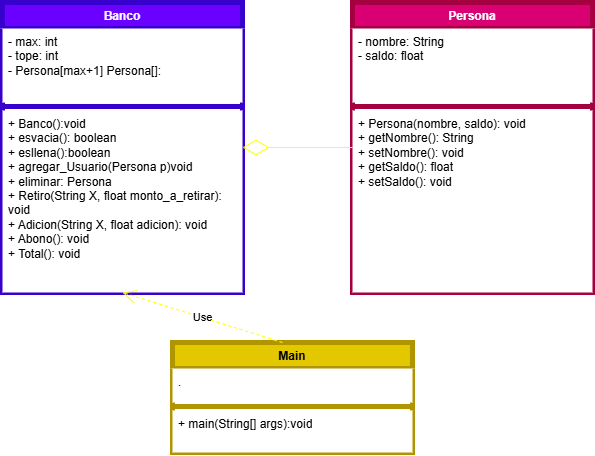

The diagram above was exported from draw.io. Its source (the exported page's mxGraphModel, read from the mxfile embedded in the PNG):
<mxGraphModel dx="1044" dy="626" grid="1" gridSize="10" guides="1" tooltips="1" connect="1" arrows="1" fold="1" page="1" pageScale="1" pageWidth="827" pageHeight="1169" math="0" shadow="0">
  <root>
    <mxCell id="WIyWlLk6GJQsqaUBKTNV-0" />
    <mxCell id="WIyWlLk6GJQsqaUBKTNV-1" parent="WIyWlLk6GJQsqaUBKTNV-0" />
    <mxCell id="m2OvHluFZy9YnzOGdg_m-0" value="Banco" style="swimlane;fontStyle=1;align=center;verticalAlign=top;childLayout=stackLayout;horizontal=1;startSize=26;horizontalStack=0;resizeParent=1;resizeParentMax=0;resizeLast=0;collapsible=1;marginBottom=0;whiteSpace=wrap;html=1;fillColor=#6a00ff;strokeColor=#3700CC;strokeWidth=5;fontColor=#ffffff;" parent="WIyWlLk6GJQsqaUBKTNV-1" vertex="1">
      <mxGeometry x="40" y="20" width="240" height="290" as="geometry" />
    </mxCell>
    <mxCell id="m2OvHluFZy9YnzOGdg_m-1" value="- max: int&lt;div&gt;- tope: int&lt;/div&gt;&lt;div&gt;- Persona[max+1] Persona[]:&amp;nbsp;&lt;/div&gt;" style="text;strokeColor=none;fillColor=#FFFFFF;align=left;verticalAlign=top;spacingLeft=4;spacingRight=4;overflow=hidden;rotatable=0;points=[[0,0.5],[1,0.5]];portConstraint=eastwest;whiteSpace=wrap;html=1;" parent="m2OvHluFZy9YnzOGdg_m-0" vertex="1">
      <mxGeometry y="26" width="240" height="74" as="geometry" />
    </mxCell>
    <mxCell id="m2OvHluFZy9YnzOGdg_m-2" value="" style="line;strokeWidth=5;fillColor=none;align=left;verticalAlign=middle;spacingTop=-1;spacingLeft=3;spacingRight=3;rotatable=0;labelPosition=right;points=[];portConstraint=eastwest;strokeColor=inherit;" parent="m2OvHluFZy9YnzOGdg_m-0" vertex="1">
      <mxGeometry y="100" width="240" height="8" as="geometry" />
    </mxCell>
    <mxCell id="m2OvHluFZy9YnzOGdg_m-3" value="+ Banco():void&lt;div&gt;+ esvacia(): boolean&lt;/div&gt;&lt;div&gt;+ esllena():boolean&lt;/div&gt;&lt;div&gt;+ agregar_Usuario(Persona p)void&lt;/div&gt;&lt;div&gt;+ eliminar: Persona&lt;/div&gt;&lt;div&gt;+ Retiro(String X, float monto_a_retirar): void&lt;/div&gt;&lt;div&gt;+ Adicion(String X, float adicion): void&lt;/div&gt;&lt;div&gt;+ Abono(): void&lt;/div&gt;&lt;div&gt;+ Total(): void&lt;/div&gt;" style="text;strokeColor=none;fillColor=#FFFFFF;align=left;verticalAlign=top;spacingLeft=4;spacingRight=4;overflow=hidden;rotatable=0;points=[[0,0.5],[1,0.5]];portConstraint=eastwest;whiteSpace=wrap;html=1;" parent="m2OvHluFZy9YnzOGdg_m-0" vertex="1">
      <mxGeometry y="108" width="240" height="182" as="geometry" />
    </mxCell>
    <mxCell id="SFUN9ZvQYow5BBTVMRp2-0" value="Persona" style="swimlane;fontStyle=1;align=center;verticalAlign=top;childLayout=stackLayout;horizontal=1;startSize=26;horizontalStack=0;resizeParent=1;resizeParentMax=0;resizeLast=0;collapsible=1;marginBottom=0;whiteSpace=wrap;html=1;fillColor=#d80073;strokeColor=#A50040;strokeWidth=5;fontColor=#ffffff;" vertex="1" parent="WIyWlLk6GJQsqaUBKTNV-1">
      <mxGeometry x="390" y="20" width="240" height="290" as="geometry" />
    </mxCell>
    <mxCell id="SFUN9ZvQYow5BBTVMRp2-1" value="- nombre: String&lt;div&gt;- saldo: float&lt;/div&gt;" style="text;strokeColor=none;fillColor=#FFFFFF;align=left;verticalAlign=top;spacingLeft=4;spacingRight=4;overflow=hidden;rotatable=0;points=[[0,0.5],[1,0.5]];portConstraint=eastwest;whiteSpace=wrap;html=1;" vertex="1" parent="SFUN9ZvQYow5BBTVMRp2-0">
      <mxGeometry y="26" width="240" height="74" as="geometry" />
    </mxCell>
    <mxCell id="SFUN9ZvQYow5BBTVMRp2-2" value="" style="line;strokeWidth=5;fillColor=none;align=left;verticalAlign=middle;spacingTop=-1;spacingLeft=3;spacingRight=3;rotatable=0;labelPosition=right;points=[];portConstraint=eastwest;strokeColor=inherit;" vertex="1" parent="SFUN9ZvQYow5BBTVMRp2-0">
      <mxGeometry y="100" width="240" height="8" as="geometry" />
    </mxCell>
    <mxCell id="SFUN9ZvQYow5BBTVMRp2-3" value="+ Persona(nombre, saldo): void&lt;div&gt;+ getNombre(): String&lt;/div&gt;&lt;div&gt;+ setNombre(): void&lt;/div&gt;&lt;div&gt;+ getSaldo(): float&lt;/div&gt;&lt;div&gt;+ setSaldo(): void&lt;/div&gt;" style="text;strokeColor=none;fillColor=#FFFFFF;align=left;verticalAlign=top;spacingLeft=4;spacingRight=4;overflow=hidden;rotatable=0;points=[[0,0.5],[1,0.5]];portConstraint=eastwest;whiteSpace=wrap;html=1;" vertex="1" parent="SFUN9ZvQYow5BBTVMRp2-0">
      <mxGeometry y="108" width="240" height="182" as="geometry" />
    </mxCell>
    <mxCell id="SFUN9ZvQYow5BBTVMRp2-4" value="Main" style="swimlane;fontStyle=1;align=center;verticalAlign=top;childLayout=stackLayout;horizontal=1;startSize=26;horizontalStack=0;resizeParent=1;resizeParentMax=0;resizeLast=0;collapsible=1;marginBottom=0;whiteSpace=wrap;html=1;fillColor=#e3c800;strokeColor=#B09500;strokeWidth=5;fontColor=#000000;" vertex="1" parent="WIyWlLk6GJQsqaUBKTNV-1">
      <mxGeometry x="210" y="360" width="240" height="110" as="geometry" />
    </mxCell>
    <mxCell id="SFUN9ZvQYow5BBTVMRp2-5" value="." style="text;strokeColor=none;fillColor=#FFFFFF;align=left;verticalAlign=top;spacingLeft=4;spacingRight=4;overflow=hidden;rotatable=0;points=[[0,0.5],[1,0.5]];portConstraint=eastwest;whiteSpace=wrap;html=1;" vertex="1" parent="SFUN9ZvQYow5BBTVMRp2-4">
      <mxGeometry y="26" width="240" height="34" as="geometry" />
    </mxCell>
    <mxCell id="SFUN9ZvQYow5BBTVMRp2-6" value="" style="line;strokeWidth=5;fillColor=none;align=left;verticalAlign=middle;spacingTop=-1;spacingLeft=3;spacingRight=3;rotatable=0;labelPosition=right;points=[];portConstraint=eastwest;strokeColor=inherit;" vertex="1" parent="SFUN9ZvQYow5BBTVMRp2-4">
      <mxGeometry y="60" width="240" height="8" as="geometry" />
    </mxCell>
    <mxCell id="SFUN9ZvQYow5BBTVMRp2-7" value="+ main(String[] args):void" style="text;strokeColor=none;fillColor=#FFFFFF;align=left;verticalAlign=top;spacingLeft=4;spacingRight=4;overflow=hidden;rotatable=0;points=[[0,0.5],[1,0.5]];portConstraint=eastwest;whiteSpace=wrap;html=1;" vertex="1" parent="SFUN9ZvQYow5BBTVMRp2-4">
      <mxGeometry y="68" width="240" height="42" as="geometry" />
    </mxCell>
    <mxCell id="SFUN9ZvQYow5BBTVMRp2-9" value="" style="endArrow=diamondThin;endFill=0;endSize=24;html=1;rounded=0;exitX=0;exitY=0.5;exitDx=0;exitDy=0;entryX=1;entryY=0.5;entryDx=0;entryDy=0;strokeColor=#FFFF00;" edge="1" parent="WIyWlLk6GJQsqaUBKTNV-1" source="SFUN9ZvQYow5BBTVMRp2-0" target="m2OvHluFZy9YnzOGdg_m-0">
      <mxGeometry width="160" relative="1" as="geometry">
        <mxPoint x="330" y="220" as="sourcePoint" />
        <mxPoint x="490" y="220" as="targetPoint" />
      </mxGeometry>
    </mxCell>
    <mxCell id="SFUN9ZvQYow5BBTVMRp2-10" value="Use" style="endArrow=open;endSize=12;dashed=1;html=1;rounded=0;exitX=0.458;exitY=0;exitDx=0;exitDy=0;exitPerimeter=0;entryX=0.5;entryY=1;entryDx=0;entryDy=0;strokeColor=#FFFF00;" edge="1" parent="WIyWlLk6GJQsqaUBKTNV-1" source="SFUN9ZvQYow5BBTVMRp2-4" target="m2OvHluFZy9YnzOGdg_m-0">
      <mxGeometry width="160" relative="1" as="geometry">
        <mxPoint x="330" y="220" as="sourcePoint" />
        <mxPoint x="490" y="220" as="targetPoint" />
      </mxGeometry>
    </mxCell>
  </root>
</mxGraphModel>